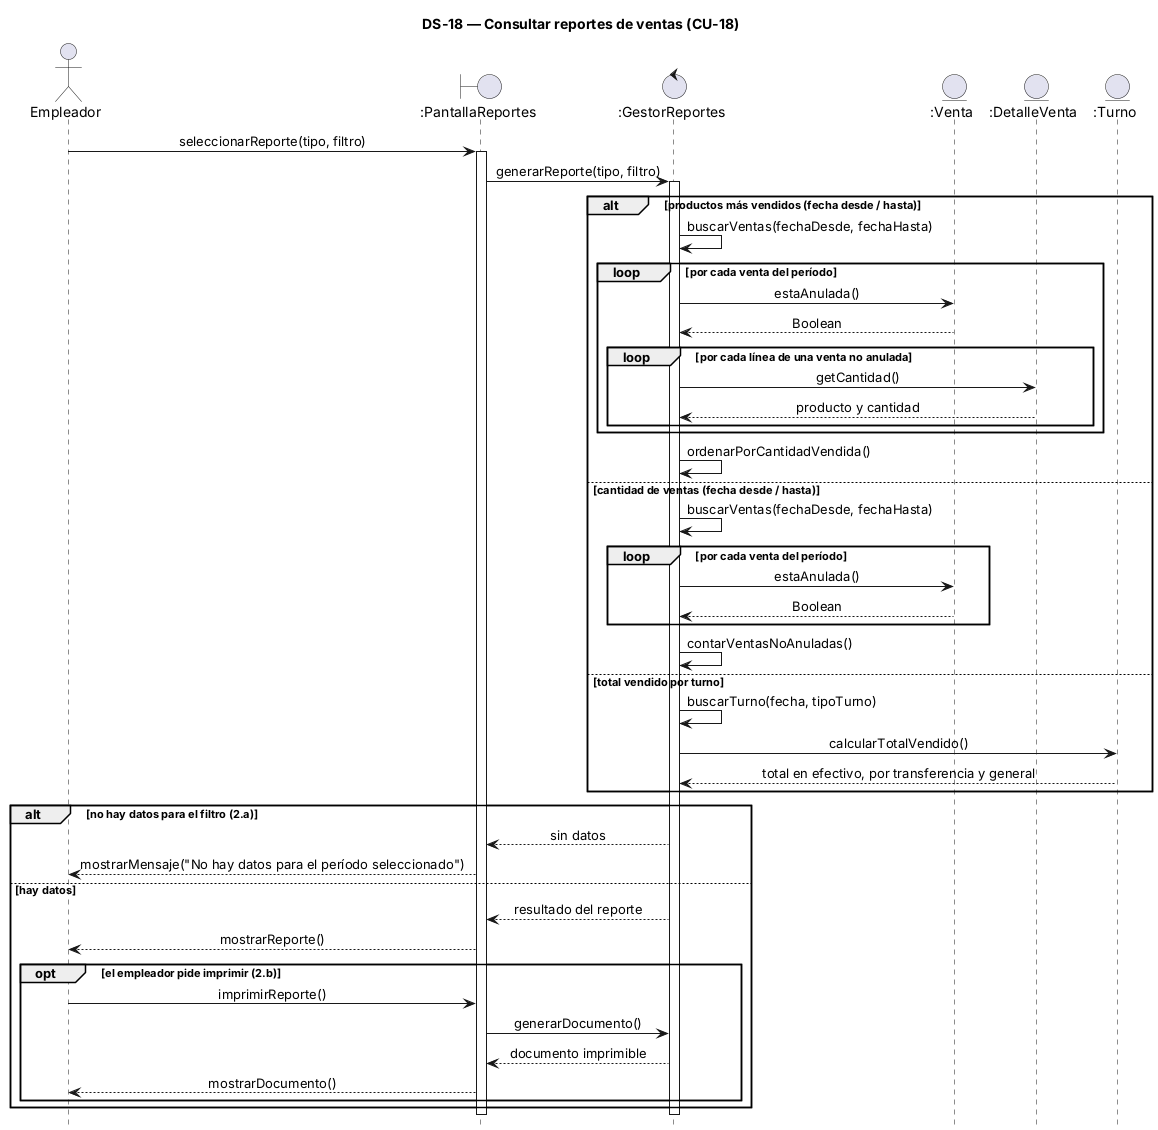

The diagram above was rendered by PlantUML. Its source (embedded in the PNG):
@startuml
' Caso de uso de referencia: 05-Caso De Uso/CU-18 Consultar reportes de ventas.md
title DS-18 — Consultar reportes de ventas (CU-18)
hide footbox
skinparam sequenceMessageAlign center
skinparam responseMessageBelowArrow true

actor "Empleador" as U
boundary ":PantallaReportes" as P
control ":GestorReportes" as G
entity ":Venta" as V
entity ":DetalleVenta" as D
entity ":Turno" as T

U -> P : seleccionarReporte(tipo, filtro)
activate P
P -> G : generarReporte(tipo, filtro)
activate G

alt productos más vendidos (fecha desde / hasta)
  G -> G : buscarVentas(fechaDesde, fechaHasta)
  loop por cada venta del período
    G -> V : estaAnulada()
    V --> G : Boolean
    loop por cada línea de una venta no anulada
      G -> D : getCantidad()
      D --> G : producto y cantidad
    end
  end
  G -> G : ordenarPorCantidadVendida()
else cantidad de ventas (fecha desde / hasta)
  G -> G : buscarVentas(fechaDesde, fechaHasta)
  loop por cada venta del período
    G -> V : estaAnulada()
    V --> G : Boolean
  end
  G -> G : contarVentasNoAnuladas()
else total vendido por turno
  G -> G : buscarTurno(fecha, tipoTurno)
  G -> T : calcularTotalVendido()
  T --> G : total en efectivo, por transferencia y general
end

alt no hay datos para el filtro (2.a)
  G --> P : sin datos
  P --> U : mostrarMensaje("No hay datos para el período seleccionado")
else hay datos
  G --> P : resultado del reporte
  P --> U : mostrarReporte()
  opt el empleador pide imprimir (2.b)
    U -> P : imprimirReporte()
    P -> G : generarDocumento()
    G --> P : documento imprimible
    P --> U : mostrarDocumento()
  end
end

deactivate G
deactivate P
@enduml